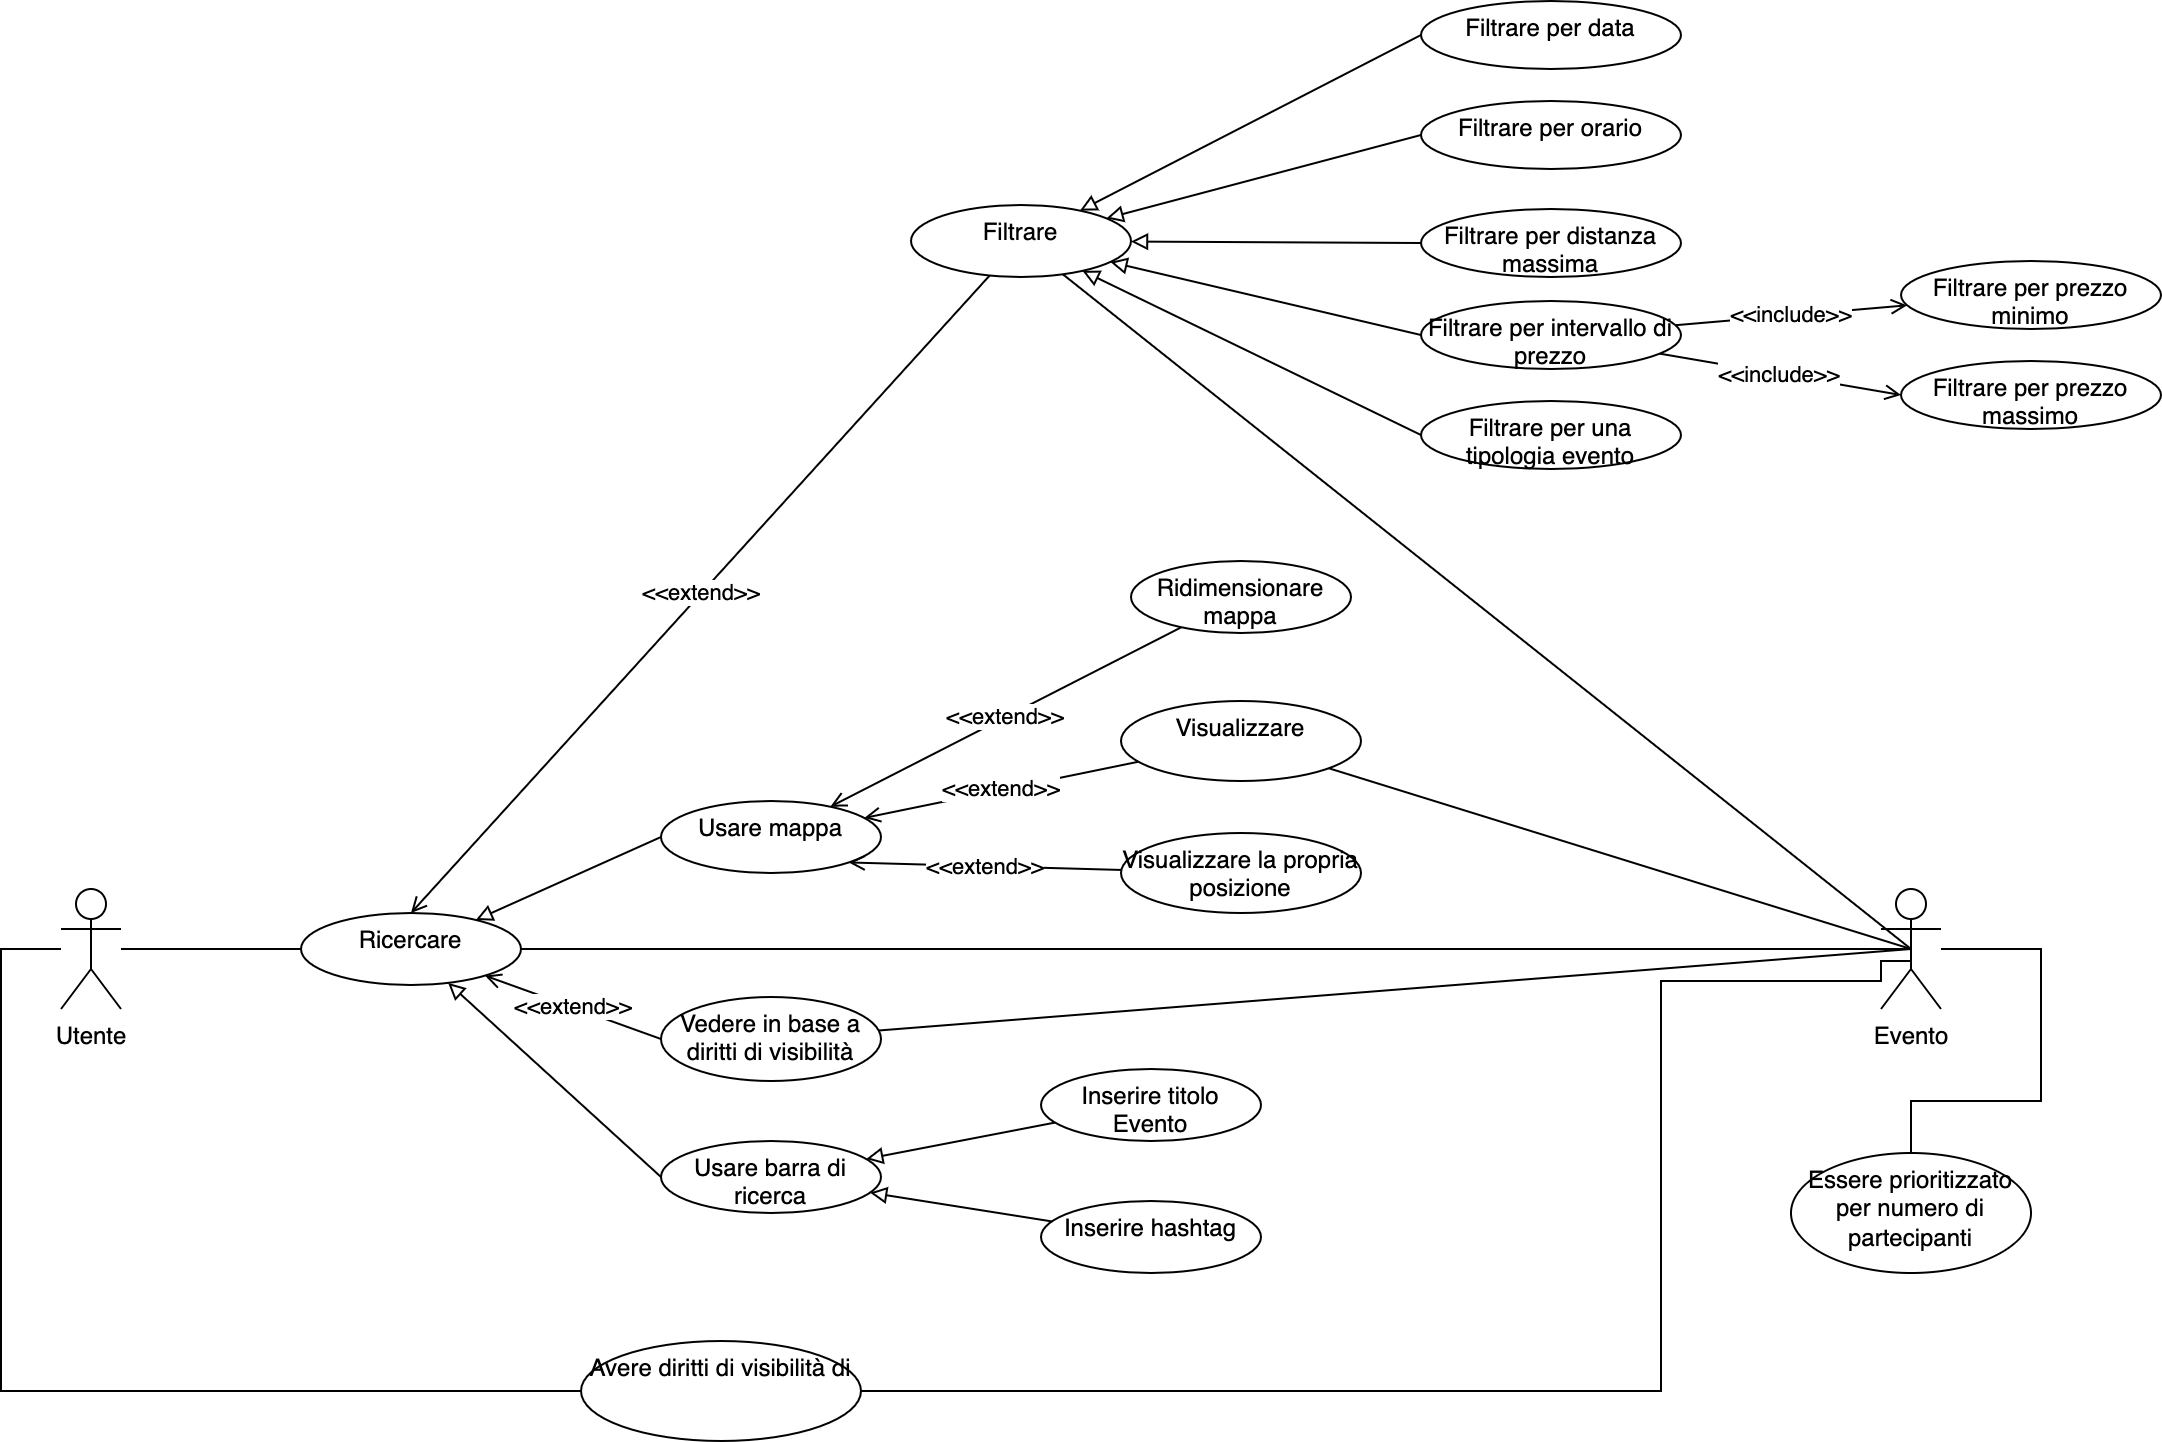

The diagram above was exported from draw.io. Its source (the exported page's mxGraphModel, read from the mxfile embedded in the PNG):
<mxGraphModel dx="1426" dy="712" grid="1" gridSize="10" guides="1" tooltips="1" connect="1" arrows="1" fold="1" page="1" pageScale="1" pageWidth="1169" pageHeight="827" math="0" shadow="0">
  <root>
    <mxCell id="0" />
    <mxCell id="1" parent="0" />
    <mxCell id="17zQtzxpAWkio_3hC1hL-4" value="" style="rounded=0;orthogonalLoop=1;jettySize=auto;html=1;endArrow=none;endFill=0;" parent="1" source="17zQtzxpAWkio_3hC1hL-1" target="17zQtzxpAWkio_3hC1hL-3" edge="1">
      <mxGeometry relative="1" as="geometry" />
    </mxCell>
    <mxCell id="17zQtzxpAWkio_3hC1hL-46" style="edgeStyle=orthogonalEdgeStyle;rounded=0;orthogonalLoop=1;jettySize=auto;html=1;entryX=0;entryY=0.5;entryDx=0;entryDy=0;fontColor=none;endArrow=none;endFill=0;" parent="1" source="17zQtzxpAWkio_3hC1hL-1" target="17zQtzxpAWkio_3hC1hL-44" edge="1">
      <mxGeometry relative="1" as="geometry">
        <Array as="points">
          <mxPoint x="50" y="514" />
          <mxPoint x="50" y="735" />
        </Array>
      </mxGeometry>
    </mxCell>
    <mxCell id="17zQtzxpAWkio_3hC1hL-1" value="Utente" style="shape=umlActor;verticalLabelPosition=bottom;verticalAlign=top;html=1;" parent="1" vertex="1">
      <mxGeometry x="80" y="484" width="30" height="60" as="geometry" />
    </mxCell>
    <mxCell id="17zQtzxpAWkio_3hC1hL-7" value="" style="edgeStyle=none;rounded=0;orthogonalLoop=1;jettySize=auto;html=1;endArrow=none;endFill=0;entryX=0.5;entryY=0.5;entryDx=0;entryDy=0;entryPerimeter=0;" parent="1" source="17zQtzxpAWkio_3hC1hL-3" target="17zQtzxpAWkio_3hC1hL-6" edge="1">
      <mxGeometry relative="1" as="geometry">
        <mxPoint x="1010" y="514" as="targetPoint" />
      </mxGeometry>
    </mxCell>
    <mxCell id="17zQtzxpAWkio_3hC1hL-11" style="edgeStyle=none;rounded=0;orthogonalLoop=1;jettySize=auto;html=1;endArrow=block;endFill=0;exitX=0;exitY=0.5;exitDx=0;exitDy=0;" parent="1" source="17zQtzxpAWkio_3hC1hL-8" target="17zQtzxpAWkio_3hC1hL-3" edge="1">
      <mxGeometry relative="1" as="geometry" />
    </mxCell>
    <mxCell id="17zQtzxpAWkio_3hC1hL-12" style="edgeStyle=none;rounded=0;orthogonalLoop=1;jettySize=auto;html=1;endArrow=block;endFill=0;exitX=0;exitY=0.5;exitDx=0;exitDy=0;" parent="1" source="17zQtzxpAWkio_3hC1hL-9" target="17zQtzxpAWkio_3hC1hL-3" edge="1">
      <mxGeometry relative="1" as="geometry" />
    </mxCell>
    <mxCell id="LL9vErHc9ryIK5hUVtw8-2" value="&amp;lt;&amp;lt;extend&amp;gt;&amp;gt;" style="edgeStyle=none;rounded=0;orthogonalLoop=1;jettySize=auto;html=1;endArrow=open;endFill=0;exitX=0;exitY=0.5;exitDx=0;exitDy=0;" parent="1" source="LL9vErHc9ryIK5hUVtw8-1" target="17zQtzxpAWkio_3hC1hL-3" edge="1">
      <mxGeometry relative="1" as="geometry" />
    </mxCell>
    <mxCell id="17zQtzxpAWkio_3hC1hL-3" value="Ricercare" style="ellipse;whiteSpace=wrap;html=1;verticalAlign=top;" parent="1" vertex="1">
      <mxGeometry x="200" y="496" width="110" height="36" as="geometry" />
    </mxCell>
    <mxCell id="17zQtzxpAWkio_3hC1hL-43" style="edgeStyle=orthogonalEdgeStyle;rounded=0;orthogonalLoop=1;jettySize=auto;html=1;entryX=0.5;entryY=0;entryDx=0;entryDy=0;fontColor=none;endArrow=none;endFill=0;" parent="1" source="17zQtzxpAWkio_3hC1hL-6" target="17zQtzxpAWkio_3hC1hL-42" edge="1">
      <mxGeometry relative="1" as="geometry">
        <Array as="points">
          <mxPoint x="1070" y="514" />
          <mxPoint x="1070" y="590" />
          <mxPoint x="1005" y="590" />
        </Array>
      </mxGeometry>
    </mxCell>
    <mxCell id="17zQtzxpAWkio_3hC1hL-6" value="Evento" style="shape=umlActor;verticalLabelPosition=bottom;verticalAlign=top;html=1;" parent="1" vertex="1">
      <mxGeometry x="990" y="484" width="30" height="60" as="geometry" />
    </mxCell>
    <mxCell id="17zQtzxpAWkio_3hC1hL-14" value="&amp;lt;&amp;lt;extend&amp;gt;&amp;gt;" style="edgeStyle=none;rounded=0;orthogonalLoop=1;jettySize=auto;html=1;endArrow=open;endFill=0;" parent="1" source="17zQtzxpAWkio_3hC1hL-13" target="17zQtzxpAWkio_3hC1hL-8" edge="1">
      <mxGeometry relative="1" as="geometry" />
    </mxCell>
    <mxCell id="17zQtzxpAWkio_3hC1hL-8" value="Usare mappa" style="ellipse;whiteSpace=wrap;html=1;verticalAlign=top;" parent="1" vertex="1">
      <mxGeometry x="380" y="440" width="110" height="36" as="geometry" />
    </mxCell>
    <mxCell id="17zQtzxpAWkio_3hC1hL-39" value="" style="edgeStyle=none;rounded=0;orthogonalLoop=1;jettySize=auto;html=1;fontColor=none;endArrow=block;endFill=0;" parent="1" source="17zQtzxpAWkio_3hC1hL-38" target="17zQtzxpAWkio_3hC1hL-9" edge="1">
      <mxGeometry relative="1" as="geometry" />
    </mxCell>
    <mxCell id="17zQtzxpAWkio_3hC1hL-41" value="" style="edgeStyle=none;rounded=0;orthogonalLoop=1;jettySize=auto;html=1;fontColor=none;endArrow=block;endFill=0;" parent="1" source="17zQtzxpAWkio_3hC1hL-40" target="17zQtzxpAWkio_3hC1hL-9" edge="1">
      <mxGeometry relative="1" as="geometry" />
    </mxCell>
    <mxCell id="17zQtzxpAWkio_3hC1hL-9" value="Usare barra di ricerca" style="ellipse;whiteSpace=wrap;html=1;verticalAlign=top;" parent="1" vertex="1">
      <mxGeometry x="380" y="610" width="110" height="36" as="geometry" />
    </mxCell>
    <mxCell id="17zQtzxpAWkio_3hC1hL-13" value="Ridimensionare mappa" style="ellipse;whiteSpace=wrap;html=1;verticalAlign=top;" parent="1" vertex="1">
      <mxGeometry x="615" y="320" width="110" height="36" as="geometry" />
    </mxCell>
    <mxCell id="17zQtzxpAWkio_3hC1hL-16" value="&amp;lt;&amp;lt;extend&amp;gt;&amp;gt;" style="edgeStyle=none;rounded=0;orthogonalLoop=1;jettySize=auto;html=1;entryX=1;entryY=1;entryDx=0;entryDy=0;fontColor=none;endArrow=open;endFill=0;" parent="1" source="17zQtzxpAWkio_3hC1hL-15" target="17zQtzxpAWkio_3hC1hL-8" edge="1">
      <mxGeometry relative="1" as="geometry" />
    </mxCell>
    <mxCell id="17zQtzxpAWkio_3hC1hL-15" value="Visualizzare la propria posizione" style="ellipse;whiteSpace=wrap;html=1;verticalAlign=top;" parent="1" vertex="1">
      <mxGeometry x="610" y="456" width="120" height="40" as="geometry" />
    </mxCell>
    <mxCell id="17zQtzxpAWkio_3hC1hL-18" style="edgeStyle=none;rounded=0;orthogonalLoop=1;jettySize=auto;html=1;entryX=0.5;entryY=0.5;entryDx=0;entryDy=0;entryPerimeter=0;fontColor=none;endArrow=none;endFill=0;" parent="1" source="17zQtzxpAWkio_3hC1hL-17" target="17zQtzxpAWkio_3hC1hL-6" edge="1">
      <mxGeometry relative="1" as="geometry" />
    </mxCell>
    <mxCell id="17zQtzxpAWkio_3hC1hL-19" value="&amp;lt;&amp;lt;extend&amp;gt;&amp;gt;" style="edgeStyle=none;rounded=0;orthogonalLoop=1;jettySize=auto;html=1;fontColor=none;endArrow=open;endFill=0;" parent="1" source="17zQtzxpAWkio_3hC1hL-17" target="17zQtzxpAWkio_3hC1hL-8" edge="1">
      <mxGeometry relative="1" as="geometry" />
    </mxCell>
    <mxCell id="17zQtzxpAWkio_3hC1hL-17" value="Visualizzare" style="ellipse;whiteSpace=wrap;html=1;verticalAlign=top;" parent="1" vertex="1">
      <mxGeometry x="610" y="390" width="120" height="40" as="geometry" />
    </mxCell>
    <mxCell id="17zQtzxpAWkio_3hC1hL-21" value="&amp;lt;&amp;lt;extend&amp;gt;&amp;gt;" style="edgeStyle=none;rounded=0;orthogonalLoop=1;jettySize=auto;html=1;entryX=0.5;entryY=0;entryDx=0;entryDy=0;fontColor=none;endArrow=open;endFill=0;" parent="1" source="17zQtzxpAWkio_3hC1hL-20" target="17zQtzxpAWkio_3hC1hL-3" edge="1">
      <mxGeometry relative="1" as="geometry" />
    </mxCell>
    <mxCell id="17zQtzxpAWkio_3hC1hL-22" style="edgeStyle=none;rounded=0;orthogonalLoop=1;jettySize=auto;html=1;entryX=0.5;entryY=0.5;entryDx=0;entryDy=0;entryPerimeter=0;fontColor=none;endArrow=none;endFill=0;" parent="1" source="17zQtzxpAWkio_3hC1hL-20" target="17zQtzxpAWkio_3hC1hL-6" edge="1">
      <mxGeometry relative="1" as="geometry" />
    </mxCell>
    <mxCell id="17zQtzxpAWkio_3hC1hL-32" style="edgeStyle=none;rounded=0;orthogonalLoop=1;jettySize=auto;html=1;fontColor=none;endArrow=block;endFill=0;exitX=0;exitY=0.5;exitDx=0;exitDy=0;" parent="1" source="17zQtzxpAWkio_3hC1hL-23" target="17zQtzxpAWkio_3hC1hL-20" edge="1">
      <mxGeometry relative="1" as="geometry" />
    </mxCell>
    <mxCell id="17zQtzxpAWkio_3hC1hL-33" style="edgeStyle=none;rounded=0;orthogonalLoop=1;jettySize=auto;html=1;fontColor=none;endArrow=block;endFill=0;exitX=0;exitY=0.5;exitDx=0;exitDy=0;" parent="1" source="17zQtzxpAWkio_3hC1hL-24" target="17zQtzxpAWkio_3hC1hL-20" edge="1">
      <mxGeometry relative="1" as="geometry" />
    </mxCell>
    <mxCell id="17zQtzxpAWkio_3hC1hL-34" style="edgeStyle=none;rounded=0;orthogonalLoop=1;jettySize=auto;html=1;fontColor=none;endArrow=block;endFill=0;exitX=0;exitY=0.5;exitDx=0;exitDy=0;" parent="1" source="17zQtzxpAWkio_3hC1hL-25" target="17zQtzxpAWkio_3hC1hL-20" edge="1">
      <mxGeometry relative="1" as="geometry" />
    </mxCell>
    <mxCell id="17zQtzxpAWkio_3hC1hL-35" style="edgeStyle=none;rounded=0;orthogonalLoop=1;jettySize=auto;html=1;fontColor=none;endArrow=block;endFill=0;exitX=0;exitY=0.5;exitDx=0;exitDy=0;" parent="1" source="17zQtzxpAWkio_3hC1hL-28" target="17zQtzxpAWkio_3hC1hL-20" edge="1">
      <mxGeometry relative="1" as="geometry" />
    </mxCell>
    <mxCell id="17zQtzxpAWkio_3hC1hL-36" style="edgeStyle=none;rounded=0;orthogonalLoop=1;jettySize=auto;html=1;fontColor=none;endArrow=block;endFill=0;exitX=0;exitY=0.5;exitDx=0;exitDy=0;" parent="1" source="17zQtzxpAWkio_3hC1hL-29" target="17zQtzxpAWkio_3hC1hL-20" edge="1">
      <mxGeometry relative="1" as="geometry" />
    </mxCell>
    <mxCell id="17zQtzxpAWkio_3hC1hL-20" value="Filtrare" style="ellipse;whiteSpace=wrap;html=1;verticalAlign=top;" parent="1" vertex="1">
      <mxGeometry x="505" y="142" width="110" height="36" as="geometry" />
    </mxCell>
    <mxCell id="17zQtzxpAWkio_3hC1hL-23" value="Filtrare per data" style="ellipse;whiteSpace=wrap;html=1;verticalAlign=top;" parent="1" vertex="1">
      <mxGeometry x="760" y="40" width="130" height="34" as="geometry" />
    </mxCell>
    <mxCell id="17zQtzxpAWkio_3hC1hL-24" value="Filtrare per orario" style="ellipse;whiteSpace=wrap;html=1;verticalAlign=top;" parent="1" vertex="1">
      <mxGeometry x="760" y="90" width="130" height="34" as="geometry" />
    </mxCell>
    <mxCell id="17zQtzxpAWkio_3hC1hL-25" value="Filtrare per distanza massima" style="ellipse;whiteSpace=wrap;html=1;verticalAlign=top;" parent="1" vertex="1">
      <mxGeometry x="760" y="144" width="130" height="34" as="geometry" />
    </mxCell>
    <mxCell id="17zQtzxpAWkio_3hC1hL-26" value="&amp;lt;&amp;lt;include&amp;gt;&amp;gt;" style="edgeStyle=none;rounded=0;orthogonalLoop=1;jettySize=auto;html=1;endArrow=open;endFill=0;" parent="1" source="17zQtzxpAWkio_3hC1hL-28" target="17zQtzxpAWkio_3hC1hL-30" edge="1">
      <mxGeometry relative="1" as="geometry" />
    </mxCell>
    <mxCell id="17zQtzxpAWkio_3hC1hL-27" value="&lt;meta charset=&quot;utf-8&quot;&gt;&lt;span style=&quot;color: rgb(0, 0, 0); font-family: Helvetica; font-size: 11px; font-style: normal; font-variant-ligatures: normal; font-variant-caps: normal; font-weight: 400; letter-spacing: normal; orphans: 2; text-align: center; text-indent: 0px; text-transform: none; widows: 2; word-spacing: 0px; -webkit-text-stroke-width: 0px; background-color: rgb(255, 255, 255); text-decoration-thickness: initial; text-decoration-style: initial; text-decoration-color: initial; float: none; display: inline !important;&quot;&gt;&amp;lt;&amp;lt;include&amp;gt;&amp;gt;&lt;/span&gt;" style="edgeStyle=none;rounded=0;orthogonalLoop=1;jettySize=auto;html=1;entryX=0;entryY=0.5;entryDx=0;entryDy=0;endArrow=open;endFill=0;" parent="1" source="17zQtzxpAWkio_3hC1hL-28" target="17zQtzxpAWkio_3hC1hL-31" edge="1">
      <mxGeometry relative="1" as="geometry" />
    </mxCell>
    <mxCell id="17zQtzxpAWkio_3hC1hL-28" value="Filtrare per intervallo di prezzo" style="ellipse;whiteSpace=wrap;html=1;verticalAlign=top;" parent="1" vertex="1">
      <mxGeometry x="760" y="190" width="130" height="34" as="geometry" />
    </mxCell>
    <mxCell id="17zQtzxpAWkio_3hC1hL-29" value="Filtrare per una tipologia evento" style="ellipse;whiteSpace=wrap;html=1;verticalAlign=top;" parent="1" vertex="1">
      <mxGeometry x="760" y="240" width="130" height="34" as="geometry" />
    </mxCell>
    <mxCell id="17zQtzxpAWkio_3hC1hL-30" value="Filtrare per prezzo minimo" style="ellipse;whiteSpace=wrap;html=1;verticalAlign=top;" parent="1" vertex="1">
      <mxGeometry x="1000" y="170" width="130" height="34" as="geometry" />
    </mxCell>
    <mxCell id="17zQtzxpAWkio_3hC1hL-31" value="Filtrare per prezzo massimo" style="ellipse;whiteSpace=wrap;html=1;verticalAlign=top;" parent="1" vertex="1">
      <mxGeometry x="1000" y="220" width="130" height="34" as="geometry" />
    </mxCell>
    <mxCell id="17zQtzxpAWkio_3hC1hL-38" value="Inserire titolo Evento" style="ellipse;whiteSpace=wrap;html=1;verticalAlign=top;" parent="1" vertex="1">
      <mxGeometry x="570" y="574" width="110" height="36" as="geometry" />
    </mxCell>
    <mxCell id="17zQtzxpAWkio_3hC1hL-40" value="Inserire hashtag" style="ellipse;whiteSpace=wrap;html=1;verticalAlign=top;" parent="1" vertex="1">
      <mxGeometry x="570" y="640" width="110" height="36" as="geometry" />
    </mxCell>
    <mxCell id="17zQtzxpAWkio_3hC1hL-42" value="Essere prioritizzato per numero di partecipanti" style="ellipse;whiteSpace=wrap;html=1;verticalAlign=top;fontColor=none;" parent="1" vertex="1">
      <mxGeometry x="945" y="616" width="120" height="60" as="geometry" />
    </mxCell>
    <mxCell id="17zQtzxpAWkio_3hC1hL-45" style="edgeStyle=orthogonalEdgeStyle;rounded=0;orthogonalLoop=1;jettySize=auto;html=1;fontColor=none;endArrow=none;endFill=0;" parent="1" source="17zQtzxpAWkio_3hC1hL-44" edge="1">
      <mxGeometry relative="1" as="geometry">
        <Array as="points">
          <mxPoint x="880" y="735" />
          <mxPoint x="880" y="530" />
          <mxPoint x="990" y="530" />
          <mxPoint x="990" y="520" />
        </Array>
        <mxPoint x="1005" y="520" as="targetPoint" />
      </mxGeometry>
    </mxCell>
    <mxCell id="17zQtzxpAWkio_3hC1hL-44" value="Avere diritti di visibilità di" style="ellipse;whiteSpace=wrap;html=1;verticalAlign=top;" parent="1" vertex="1">
      <mxGeometry x="340" y="710" width="140" height="50" as="geometry" />
    </mxCell>
    <mxCell id="LL9vErHc9ryIK5hUVtw8-3" style="edgeStyle=none;rounded=0;orthogonalLoop=1;jettySize=auto;html=1;entryX=0.5;entryY=0.5;entryDx=0;entryDy=0;entryPerimeter=0;endArrow=none;endFill=0;" parent="1" source="LL9vErHc9ryIK5hUVtw8-1" target="17zQtzxpAWkio_3hC1hL-6" edge="1">
      <mxGeometry relative="1" as="geometry" />
    </mxCell>
    <mxCell id="LL9vErHc9ryIK5hUVtw8-1" value="Vedere in base a diritti di visibilità" style="ellipse;whiteSpace=wrap;html=1;verticalAlign=top;" parent="1" vertex="1">
      <mxGeometry x="380" y="538" width="110" height="42" as="geometry" />
    </mxCell>
  </root>
</mxGraphModel>